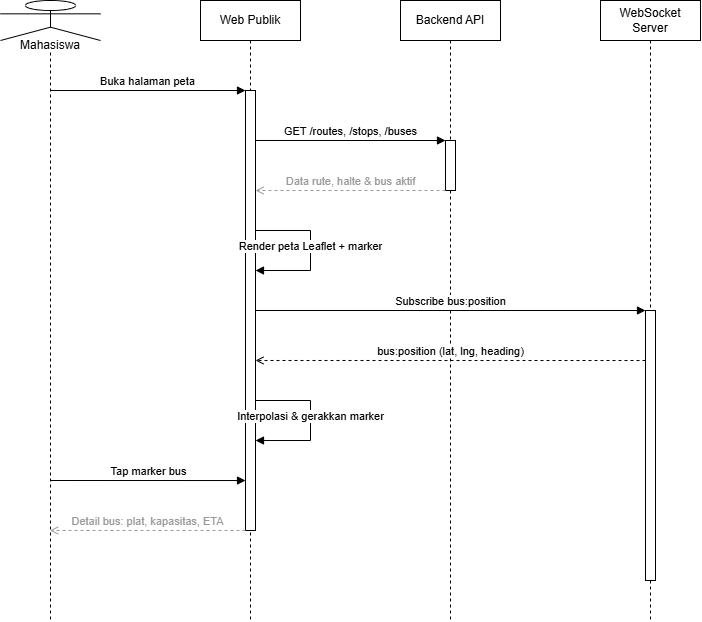

The diagram above was exported from draw.io. Its source (the exported page's mxGraphModel, read from the mxfile embedded in the PNG):
<mxGraphModel dx="1041" dy="700" grid="1" gridSize="10" guides="1" tooltips="1" connect="1" arrows="1" fold="1" page="1" pageScale="1" pageWidth="850" pageHeight="1100" math="0" shadow="0">
  <root>
    <mxCell id="0" />
    <mxCell id="1" parent="0" />
    <mxCell id="m" parent="1" style="shape=umlLifeline;perimeter=lifelinePerimeter;whiteSpace=wrap;html=1;container=1;dropTarget=0;collapsible=0;recursiveResize=0;outlineConnect=0;portConstraint=eastwest;size=40;participant=umlActor;verticalAlign=bottom;spacingBottom=-14;labelBackgroundColor=#ffffff;" value="Mahasiswa" vertex="1">
      <mxGeometry height="620" width="100" x="40" y="40" as="geometry" />
    </mxCell>
    <mxCell id="web" parent="1" style="shape=umlLifeline;perimeter=lifelinePerimeter;whiteSpace=wrap;html=1;container=1;dropTarget=0;collapsible=0;recursiveResize=0;outlineConnect=0;portConstraint=eastwest;size=40;" value="Web Publik" vertex="1">
      <mxGeometry height="620" width="100" x="240" y="40" as="geometry" />
    </mxCell>
    <mxCell id="act1" parent="web" style="html=1;points=[];perimeter=orthogonalPerimeter;outlineConnect=0;fillColor=#ffffff;" value="" vertex="1">
      <mxGeometry height="440" width="10" x="45" y="90" as="geometry" />
    </mxCell>
    <mxCell id="be" parent="1" style="shape=umlLifeline;perimeter=lifelinePerimeter;whiteSpace=wrap;html=1;container=1;dropTarget=0;collapsible=0;recursiveResize=0;outlineConnect=0;portConstraint=eastwest;size=40;" value="Backend API" vertex="1">
      <mxGeometry height="620" width="100" x="440" y="40" as="geometry" />
    </mxCell>
    <mxCell id="act0" parent="be" style="html=1;points=[];perimeter=orthogonalPerimeter;outlineConnect=0;fillColor=#ffffff;" value="" vertex="1">
      <mxGeometry height="50" width="10" x="45" y="140" as="geometry" />
    </mxCell>
    <mxCell id="ws" parent="1" style="shape=umlLifeline;perimeter=lifelinePerimeter;whiteSpace=wrap;html=1;container=1;dropTarget=0;collapsible=0;recursiveResize=0;outlineConnect=0;portConstraint=eastwest;size=40;" value="WebSocket Server" vertex="1">
      <mxGeometry height="620" width="100" x="640" y="40" as="geometry" />
    </mxCell>
    <mxCell id="act2" parent="ws" style="html=1;points=[];perimeter=orthogonalPerimeter;outlineConnect=0;fillColor=#ffffff;" value="" vertex="1">
      <mxGeometry height="270" width="10" x="45" y="310" as="geometry" />
    </mxCell>
    <mxCell id="m0" edge="1" parent="1" source="m" style="html=1;verticalAlign=bottom;endArrow=block;curved=0;rounded=0;exitX=0.5;exitY=0.1452;entryX=0;entryY=0.0;" target="act1" value="Buka halaman peta">
      <mxGeometry relative="1" as="geometry" />
    </mxCell>
    <mxCell id="m1" edge="1" parent="1" source="act1" style="html=1;verticalAlign=bottom;endArrow=block;curved=0;rounded=0;exitX=1;exitY=0.1136;entryX=0;entryY=0.0;" target="act0" value="GET /routes, /stops, /buses">
      <mxGeometry relative="1" as="geometry" />
    </mxCell>
    <mxCell id="m2" edge="1" parent="1" source="act0" style="html=1;verticalAlign=bottom;endArrow=open;dashed=1;curved=0;rounded=0;strokeColor=#999999;fontColor=#999999;exitX=0;exitY=1.0;entryX=1;entryY=0.2273;" target="act1" value="Data rute, halte &amp; bus aktif">
      <mxGeometry relative="1" as="geometry" />
    </mxCell>
    <mxCell id="m3" edge="1" parent="1" source="act1" style="html=1;verticalAlign=bottom;endArrow=block;curved=0;rounded=0;exitX=1;exitY=0.3409;entryX=1;entryY=0.4091;edgeStyle=orthogonalEdgeStyle;innerLoopWaypoints=1;" target="act1" value="Render peta Leaflet + marker">
      <mxGeometry relative="1" x="0.125" as="geometry">
        <Array as="points">
          <mxPoint x="295" y="270" />
          <mxPoint x="350" y="270" />
          <mxPoint x="350" y="310" />
        </Array>
      </mxGeometry>
    </mxCell>
    <mxCell id="m4" edge="1" parent="1" source="act1" style="html=1;verticalAlign=bottom;endArrow=block;curved=0;rounded=0;exitX=1;exitY=0.5;entryX=0;entryY=0.0;" target="act2" value="Subscribe bus:position">
      <mxGeometry relative="1" as="geometry" />
    </mxCell>
    <mxCell id="m5" edge="1" parent="1" source="act2" style="html=1;verticalAlign=bottom;endArrow=open;dashed=1;curved=0;rounded=0;exitX=0;exitY=0.1852;entryX=1;entryY=0.6136;" target="act1" value="bus:position (lat, lng, heading)">
      <mxGeometry relative="1" as="geometry" />
    </mxCell>
    <mxCell id="m6" edge="1" parent="1" source="act1" style="html=1;verticalAlign=bottom;endArrow=block;curved=0;rounded=0;exitX=1;exitY=0.7273;entryX=1;entryY=0.7955;edgeStyle=orthogonalEdgeStyle;innerLoopWaypoints=1;" target="act1" value="Interpolasi &amp; gerakkan marker">
      <mxGeometry relative="1" x="0.1251" as="geometry">
        <Array as="points">
          <mxPoint x="295" y="440" />
          <mxPoint x="350" y="440" />
          <mxPoint x="350" y="480" />
        </Array>
      </mxGeometry>
    </mxCell>
    <mxCell id="m7" edge="1" parent="1" source="m" style="html=1;verticalAlign=bottom;endArrow=block;curved=0;rounded=0;exitX=0.5;exitY=0.7742;entryX=0;entryY=0.8864;" target="act1" value="Tap marker bus">
      <mxGeometry relative="1" as="geometry" />
    </mxCell>
    <mxCell id="m8" edge="1" parent="1" source="act1" style="html=1;verticalAlign=bottom;endArrow=open;dashed=1;curved=0;rounded=0;strokeColor=#999999;fontColor=#999999;exitX=0;exitY=1.0;entryX=0.5;entryY=0.8548;" target="m" value="Detail bus: plat, kapasitas, ETA">
      <mxGeometry relative="1" as="geometry" />
    </mxCell>
  </root>
</mxGraphModel>